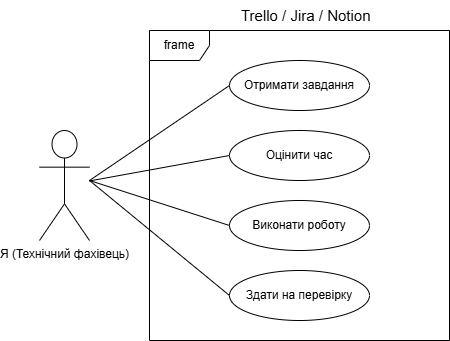

The diagram above was exported from draw.io. Its source (the exported page's mxGraphModel, read from the mxfile embedded in the PNG):
<mxGraphModel dx="1042" dy="562" grid="1" gridSize="10" guides="1" tooltips="1" connect="1" arrows="1" fold="1" page="1" pageScale="1" pageWidth="827" pageHeight="1169" math="0" shadow="0">
  <root>
    <mxCell id="0" />
    <mxCell id="1" parent="0" />
    <mxCell id="avyS1MFXSBicJxMSNTwn-1" parent="1" style="shape=umlActor;verticalLabelPosition=bottom;verticalAlign=top;html=1;outlineConnect=0;" value="Я (Технічний фахівець)" vertex="1">
      <mxGeometry height="110" width="50" x="170" y="180" as="geometry" />
    </mxCell>
    <mxCell id="avyS1MFXSBicJxMSNTwn-3" parent="1" style="shape=umlFrame;whiteSpace=wrap;html=1;pointerEvents=0;" value="frame" vertex="1">
      <mxGeometry height="310" width="300" x="280" y="80" as="geometry" />
    </mxCell>
    <mxCell id="avyS1MFXSBicJxMSNTwn-4" parent="1" style="text;whiteSpace=wrap;html=1;" value="&lt;font style=&quot;font-size: 15px;&quot;&gt;Trello / Jira / Notion&lt;/font&gt;" vertex="1">
      <mxGeometry height="40" width="140" x="370" y="50" as="geometry" />
    </mxCell>
    <mxCell id="avyS1MFXSBicJxMSNTwn-5" parent="1" style="ellipse;whiteSpace=wrap;html=1;" value="Отримати завдання" vertex="1">
      <mxGeometry height="50" width="140" x="360" y="110" as="geometry" />
    </mxCell>
    <mxCell id="avyS1MFXSBicJxMSNTwn-6" parent="1" style="ellipse;whiteSpace=wrap;html=1;" value="Оцінити час" vertex="1">
      <mxGeometry height="50" width="140" x="360" y="180" as="geometry" />
    </mxCell>
    <mxCell id="avyS1MFXSBicJxMSNTwn-7" parent="1" style="ellipse;whiteSpace=wrap;html=1;" value="Виконати роботу" vertex="1">
      <mxGeometry height="50" width="140" x="360" y="250" as="geometry" />
    </mxCell>
    <mxCell id="avyS1MFXSBicJxMSNTwn-9" parent="1" style="ellipse;whiteSpace=wrap;html=1;" value="Здати на перевірку" vertex="1">
      <mxGeometry height="50" width="140" x="360" y="320" as="geometry" />
    </mxCell>
    <mxCell id="avyS1MFXSBicJxMSNTwn-10" edge="1" parent="1" style="endArrow=none;html=1;rounded=0;entryX=0;entryY=0.5;entryDx=0;entryDy=0;" target="avyS1MFXSBicJxMSNTwn-5" value="">
      <mxGeometry height="50" relative="1" width="50" as="geometry">
        <mxPoint x="220" y="230" as="sourcePoint" />
        <mxPoint x="440" y="270" as="targetPoint" />
      </mxGeometry>
    </mxCell>
    <mxCell id="avyS1MFXSBicJxMSNTwn-13" edge="1" parent="1" source="avyS1MFXSBicJxMSNTwn-1" style="endArrow=none;html=1;rounded=0;entryX=0;entryY=0.5;entryDx=0;entryDy=0;" target="avyS1MFXSBicJxMSNTwn-6" value="">
      <mxGeometry height="50" relative="1" width="50" as="geometry">
        <mxPoint x="390" y="320" as="sourcePoint" />
        <mxPoint x="440" y="270" as="targetPoint" />
      </mxGeometry>
    </mxCell>
    <mxCell id="avyS1MFXSBicJxMSNTwn-15" edge="1" parent="1" style="endArrow=none;html=1;rounded=0;entryX=0;entryY=0.5;entryDx=0;entryDy=0;" target="avyS1MFXSBicJxMSNTwn-7" value="">
      <mxGeometry height="50" relative="1" width="50" as="geometry">
        <mxPoint x="220" y="230" as="sourcePoint" />
        <mxPoint x="440" y="270" as="targetPoint" />
      </mxGeometry>
    </mxCell>
    <mxCell id="avyS1MFXSBicJxMSNTwn-16" edge="1" parent="1" style="endArrow=none;html=1;rounded=0;entryX=0;entryY=0.5;entryDx=0;entryDy=0;" target="avyS1MFXSBicJxMSNTwn-9" value="">
      <mxGeometry height="50" relative="1" width="50" as="geometry">
        <mxPoint x="220" y="230" as="sourcePoint" />
        <mxPoint x="440" y="270" as="targetPoint" />
      </mxGeometry>
    </mxCell>
  </root>
</mxGraphModel>